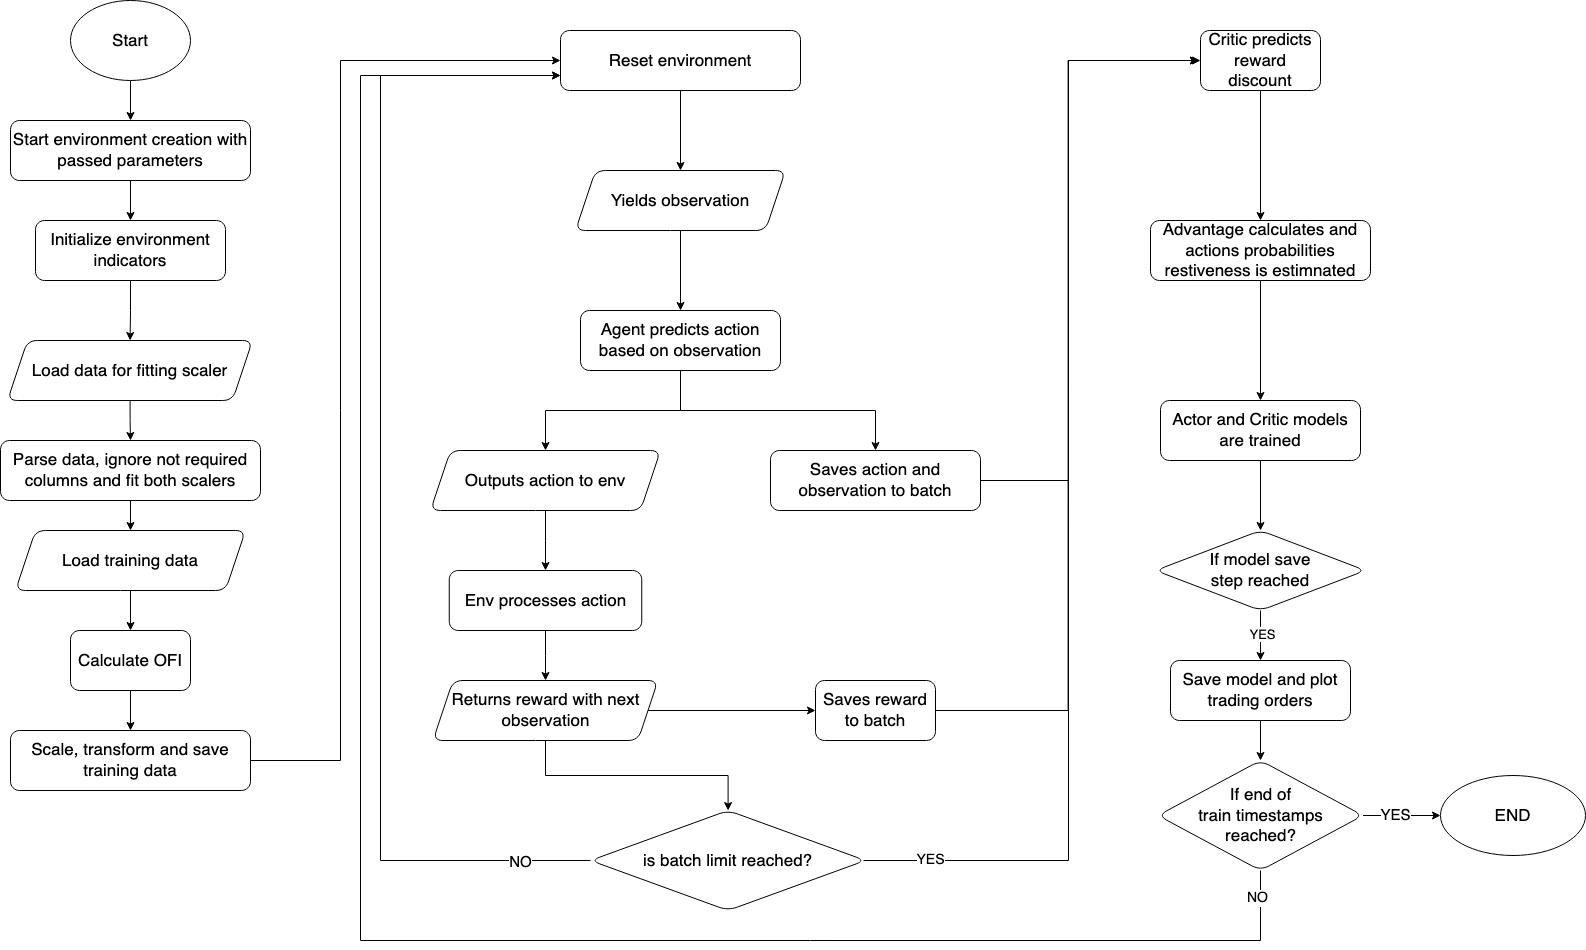

The diagram above was exported from draw.io. Its source (the exported page's mxGraphModel, read from the mxfile embedded in the PNG):
<mxGraphModel dx="2868" dy="1644" grid="1" gridSize="10" guides="1" tooltips="1" connect="1" arrows="1" fold="1" page="1" pageScale="1" pageWidth="850" pageHeight="1100" math="0" shadow="0">
  <root>
    <mxCell id="0" />
    <mxCell id="1" parent="0" />
    <mxCell id="Lc5CMhtp__p_lc7myWXt-3" value="" style="edgeStyle=orthogonalEdgeStyle;rounded=0;orthogonalLoop=1;jettySize=auto;html=1;" edge="1" parent="1" source="Lc5CMhtp__p_lc7myWXt-1" target="Lc5CMhtp__p_lc7myWXt-2">
      <mxGeometry relative="1" as="geometry" />
    </mxCell>
    <mxCell id="Lc5CMhtp__p_lc7myWXt-1" value="Start" style="ellipse;whiteSpace=wrap;html=1;fontSize=17;" vertex="1" parent="1">
      <mxGeometry x="330" y="130" width="120" height="80" as="geometry" />
    </mxCell>
    <mxCell id="Lc5CMhtp__p_lc7myWXt-19" value="" style="edgeStyle=orthogonalEdgeStyle;rounded=0;orthogonalLoop=1;jettySize=auto;html=1;" edge="1" parent="1" source="Lc5CMhtp__p_lc7myWXt-2" target="Lc5CMhtp__p_lc7myWXt-18">
      <mxGeometry relative="1" as="geometry" />
    </mxCell>
    <mxCell id="Lc5CMhtp__p_lc7myWXt-2" value="Start environment creation with passed parameters" style="rounded=1;whiteSpace=wrap;html=1;fontSize=17;" vertex="1" parent="1">
      <mxGeometry x="270" y="250" width="240" height="60" as="geometry" />
    </mxCell>
    <mxCell id="Lc5CMhtp__p_lc7myWXt-10" value="" style="edgeStyle=orthogonalEdgeStyle;rounded=0;orthogonalLoop=1;jettySize=auto;html=1;" edge="1" parent="1" source="Lc5CMhtp__p_lc7myWXt-4" target="Lc5CMhtp__p_lc7myWXt-9">
      <mxGeometry relative="1" as="geometry" />
    </mxCell>
    <mxCell id="Lc5CMhtp__p_lc7myWXt-4" value="Load data for fitting scaler" style="shape=parallelogram;perimeter=parallelogramPerimeter;whiteSpace=wrap;html=1;fixedSize=1;fontSize=17;rounded=1;" vertex="1" parent="1">
      <mxGeometry x="267" y="470" width="245" height="60" as="geometry" />
    </mxCell>
    <mxCell id="Lc5CMhtp__p_lc7myWXt-16" style="edgeStyle=orthogonalEdgeStyle;rounded=0;orthogonalLoop=1;jettySize=auto;html=1;" edge="1" parent="1" source="Lc5CMhtp__p_lc7myWXt-6" target="Lc5CMhtp__p_lc7myWXt-14">
      <mxGeometry relative="1" as="geometry" />
    </mxCell>
    <mxCell id="Lc5CMhtp__p_lc7myWXt-6" value="Load training data" style="shape=parallelogram;perimeter=parallelogramPerimeter;whiteSpace=wrap;html=1;fixedSize=1;fontSize=17;rounded=1;" vertex="1" parent="1">
      <mxGeometry x="275" y="660" width="230" height="60" as="geometry" />
    </mxCell>
    <mxCell id="Lc5CMhtp__p_lc7myWXt-11" style="edgeStyle=orthogonalEdgeStyle;rounded=0;orthogonalLoop=1;jettySize=auto;html=1;" edge="1" parent="1" source="Lc5CMhtp__p_lc7myWXt-9" target="Lc5CMhtp__p_lc7myWXt-6">
      <mxGeometry relative="1" as="geometry" />
    </mxCell>
    <mxCell id="Lc5CMhtp__p_lc7myWXt-9" value="Parse data, ignore not required columns and fit both scalers" style="rounded=1;whiteSpace=wrap;html=1;fontSize=17;" vertex="1" parent="1">
      <mxGeometry x="260" y="570" width="260" height="60" as="geometry" />
    </mxCell>
    <mxCell id="Lc5CMhtp__p_lc7myWXt-22" value="" style="edgeStyle=orthogonalEdgeStyle;rounded=0;orthogonalLoop=1;jettySize=auto;html=1;" edge="1" parent="1" source="Lc5CMhtp__p_lc7myWXt-12" target="Lc5CMhtp__p_lc7myWXt-21">
      <mxGeometry relative="1" as="geometry">
        <Array as="points">
          <mxPoint x="600" y="890" />
          <mxPoint x="600" y="190" />
        </Array>
      </mxGeometry>
    </mxCell>
    <mxCell id="Lc5CMhtp__p_lc7myWXt-12" value="Scale, transform and save training data" style="rounded=1;whiteSpace=wrap;html=1;fontSize=17;" vertex="1" parent="1">
      <mxGeometry x="270" y="860" width="240" height="60" as="geometry" />
    </mxCell>
    <mxCell id="Lc5CMhtp__p_lc7myWXt-17" style="edgeStyle=orthogonalEdgeStyle;rounded=0;orthogonalLoop=1;jettySize=auto;html=1;" edge="1" parent="1" source="Lc5CMhtp__p_lc7myWXt-14" target="Lc5CMhtp__p_lc7myWXt-12">
      <mxGeometry relative="1" as="geometry" />
    </mxCell>
    <mxCell id="Lc5CMhtp__p_lc7myWXt-14" value="Calculate OFI" style="rounded=1;whiteSpace=wrap;html=1;fontSize=17;" vertex="1" parent="1">
      <mxGeometry x="330" y="760" width="120" height="60" as="geometry" />
    </mxCell>
    <mxCell id="Lc5CMhtp__p_lc7myWXt-20" style="edgeStyle=orthogonalEdgeStyle;rounded=0;orthogonalLoop=1;jettySize=auto;html=1;" edge="1" parent="1" source="Lc5CMhtp__p_lc7myWXt-18" target="Lc5CMhtp__p_lc7myWXt-4">
      <mxGeometry relative="1" as="geometry" />
    </mxCell>
    <mxCell id="Lc5CMhtp__p_lc7myWXt-18" value="Initialize environment indicators" style="rounded=1;whiteSpace=wrap;html=1;fontSize=17;" vertex="1" parent="1">
      <mxGeometry x="295" y="350" width="190" height="60" as="geometry" />
    </mxCell>
    <mxCell id="Lc5CMhtp__p_lc7myWXt-24" value="" style="edgeStyle=orthogonalEdgeStyle;rounded=0;orthogonalLoop=1;jettySize=auto;html=1;" edge="1" parent="1" source="Lc5CMhtp__p_lc7myWXt-21" target="Lc5CMhtp__p_lc7myWXt-23">
      <mxGeometry relative="1" as="geometry" />
    </mxCell>
    <mxCell id="Lc5CMhtp__p_lc7myWXt-21" value="Reset environment" style="rounded=1;whiteSpace=wrap;html=1;fontSize=17;" vertex="1" parent="1">
      <mxGeometry x="820" y="160" width="240" height="60" as="geometry" />
    </mxCell>
    <mxCell id="Lc5CMhtp__p_lc7myWXt-28" value="" style="edgeStyle=orthogonalEdgeStyle;rounded=0;orthogonalLoop=1;jettySize=auto;html=1;" edge="1" parent="1" source="Lc5CMhtp__p_lc7myWXt-23" target="Lc5CMhtp__p_lc7myWXt-27">
      <mxGeometry relative="1" as="geometry" />
    </mxCell>
    <mxCell id="Lc5CMhtp__p_lc7myWXt-23" value="Yields observation" style="shape=parallelogram;perimeter=parallelogramPerimeter;whiteSpace=wrap;html=1;fixedSize=1;fontSize=17;rounded=1;" vertex="1" parent="1">
      <mxGeometry x="835" y="300" width="210" height="60" as="geometry" />
    </mxCell>
    <mxCell id="Lc5CMhtp__p_lc7myWXt-31" style="edgeStyle=orthogonalEdgeStyle;rounded=0;orthogonalLoop=1;jettySize=auto;html=1;entryX=0.5;entryY=0;entryDx=0;entryDy=0;" edge="1" parent="1" source="Lc5CMhtp__p_lc7myWXt-27" target="Lc5CMhtp__p_lc7myWXt-32">
      <mxGeometry relative="1" as="geometry">
        <mxPoint x="920" y="580" as="targetPoint" />
      </mxGeometry>
    </mxCell>
    <mxCell id="Lc5CMhtp__p_lc7myWXt-35" style="edgeStyle=orthogonalEdgeStyle;rounded=0;orthogonalLoop=1;jettySize=auto;html=1;" edge="1" parent="1" source="Lc5CMhtp__p_lc7myWXt-27" target="Lc5CMhtp__p_lc7myWXt-33">
      <mxGeometry relative="1" as="geometry" />
    </mxCell>
    <mxCell id="Lc5CMhtp__p_lc7myWXt-27" value="Agent predicts action based on observation" style="rounded=1;whiteSpace=wrap;html=1;fontSize=17;" vertex="1" parent="1">
      <mxGeometry x="840" y="440" width="200" height="60" as="geometry" />
    </mxCell>
    <mxCell id="Lc5CMhtp__p_lc7myWXt-50" style="edgeStyle=orthogonalEdgeStyle;rounded=0;orthogonalLoop=1;jettySize=auto;html=1;entryX=0;entryY=0.5;entryDx=0;entryDy=0;" edge="1" parent="1">
      <mxGeometry relative="1" as="geometry">
        <mxPoint x="1238" y="610" as="sourcePoint" />
        <mxPoint x="1458" y="190" as="targetPoint" />
        <Array as="points">
          <mxPoint x="1328" y="610" />
          <mxPoint x="1328" y="190" />
        </Array>
      </mxGeometry>
    </mxCell>
    <mxCell id="Lc5CMhtp__p_lc7myWXt-32" value="Saves action and observation to batch" style="rounded=1;whiteSpace=wrap;html=1;fontSize=17;" vertex="1" parent="1">
      <mxGeometry x="1030" y="580" width="210" height="60" as="geometry" />
    </mxCell>
    <mxCell id="Lc5CMhtp__p_lc7myWXt-37" value="" style="edgeStyle=orthogonalEdgeStyle;rounded=0;orthogonalLoop=1;jettySize=auto;html=1;" edge="1" parent="1" source="Lc5CMhtp__p_lc7myWXt-33" target="Lc5CMhtp__p_lc7myWXt-36">
      <mxGeometry relative="1" as="geometry" />
    </mxCell>
    <mxCell id="Lc5CMhtp__p_lc7myWXt-33" value="Outputs action to env" style="shape=parallelogram;perimeter=parallelogramPerimeter;whiteSpace=wrap;html=1;fixedSize=1;fontSize=17;rounded=1;" vertex="1" parent="1">
      <mxGeometry x="690" y="580" width="230" height="60" as="geometry" />
    </mxCell>
    <mxCell id="Lc5CMhtp__p_lc7myWXt-39" value="" style="edgeStyle=orthogonalEdgeStyle;rounded=0;orthogonalLoop=1;jettySize=auto;html=1;" edge="1" parent="1" source="Lc5CMhtp__p_lc7myWXt-36" target="Lc5CMhtp__p_lc7myWXt-38">
      <mxGeometry relative="1" as="geometry" />
    </mxCell>
    <mxCell id="Lc5CMhtp__p_lc7myWXt-36" value="Env processes action" style="whiteSpace=wrap;html=1;fontSize=17;rounded=1;" vertex="1" parent="1">
      <mxGeometry x="708.75" y="700" width="192.5" height="60" as="geometry" />
    </mxCell>
    <mxCell id="Lc5CMhtp__p_lc7myWXt-41" value="" style="edgeStyle=orthogonalEdgeStyle;rounded=0;orthogonalLoop=1;jettySize=auto;html=1;" edge="1" parent="1" source="Lc5CMhtp__p_lc7myWXt-38" target="Lc5CMhtp__p_lc7myWXt-40">
      <mxGeometry relative="1" as="geometry" />
    </mxCell>
    <mxCell id="Lc5CMhtp__p_lc7myWXt-44" value="" style="edgeStyle=orthogonalEdgeStyle;rounded=0;orthogonalLoop=1;jettySize=auto;html=1;" edge="1" parent="1" source="Lc5CMhtp__p_lc7myWXt-38" target="Lc5CMhtp__p_lc7myWXt-43">
      <mxGeometry relative="1" as="geometry" />
    </mxCell>
    <mxCell id="Lc5CMhtp__p_lc7myWXt-38" value="Returns reward with next observation" style="shape=parallelogram;perimeter=parallelogramPerimeter;whiteSpace=wrap;html=1;fixedSize=1;fontSize=17;rounded=1;" vertex="1" parent="1">
      <mxGeometry x="692.5" y="810" width="225" height="60" as="geometry" />
    </mxCell>
    <mxCell id="Lc5CMhtp__p_lc7myWXt-49" style="edgeStyle=orthogonalEdgeStyle;rounded=0;orthogonalLoop=1;jettySize=auto;html=1;entryX=0;entryY=0.5;entryDx=0;entryDy=0;" edge="1" parent="1" source="Lc5CMhtp__p_lc7myWXt-40" target="Lc5CMhtp__p_lc7myWXt-47">
      <mxGeometry relative="1" as="geometry" />
    </mxCell>
    <mxCell id="Lc5CMhtp__p_lc7myWXt-40" value="Saves reward to batch" style="rounded=1;whiteSpace=wrap;html=1;fontSize=17;" vertex="1" parent="1">
      <mxGeometry x="1075" y="810" width="120" height="60" as="geometry" />
    </mxCell>
    <mxCell id="Lc5CMhtp__p_lc7myWXt-45" style="edgeStyle=orthogonalEdgeStyle;rounded=0;orthogonalLoop=1;jettySize=auto;html=1;entryX=0;entryY=0.75;entryDx=0;entryDy=0;" edge="1" parent="1" source="Lc5CMhtp__p_lc7myWXt-43" target="Lc5CMhtp__p_lc7myWXt-21">
      <mxGeometry relative="1" as="geometry">
        <Array as="points">
          <mxPoint x="640" y="990" />
          <mxPoint x="640" y="205" />
        </Array>
      </mxGeometry>
    </mxCell>
    <mxCell id="Lc5CMhtp__p_lc7myWXt-46" value="NO" style="edgeLabel;html=1;align=center;verticalAlign=middle;resizable=0;points=[];fontSize=15;" vertex="1" connectable="0" parent="Lc5CMhtp__p_lc7myWXt-45">
      <mxGeometry x="-0.8821" y="1" relative="1" as="geometry">
        <mxPoint x="-1" as="offset" />
      </mxGeometry>
    </mxCell>
    <mxCell id="Lc5CMhtp__p_lc7myWXt-48" value="" style="edgeStyle=orthogonalEdgeStyle;rounded=0;orthogonalLoop=1;jettySize=auto;html=1;" edge="1" parent="1">
      <mxGeometry relative="1" as="geometry">
        <mxPoint x="1123" y="990" as="sourcePoint" />
        <mxPoint x="1458" y="190" as="targetPoint" />
        <Array as="points">
          <mxPoint x="1328" y="990" />
          <mxPoint x="1328" y="190" />
        </Array>
      </mxGeometry>
    </mxCell>
    <mxCell id="Lc5CMhtp__p_lc7myWXt-51" value="&lt;font style=&quot;font-size: 14px;&quot;&gt;YES&lt;/font&gt;" style="edgeLabel;html=1;align=center;verticalAlign=middle;resizable=0;points=[];" vertex="1" connectable="0" parent="Lc5CMhtp__p_lc7myWXt-48">
      <mxGeometry x="-0.885" relative="1" as="geometry">
        <mxPoint y="-1" as="offset" />
      </mxGeometry>
    </mxCell>
    <mxCell id="Lc5CMhtp__p_lc7myWXt-43" value="is batch limit reached?" style="rhombus;whiteSpace=wrap;html=1;fontSize=17;rounded=1;" vertex="1" parent="1">
      <mxGeometry x="850" y="940" width="275" height="100" as="geometry" />
    </mxCell>
    <mxCell id="Lc5CMhtp__p_lc7myWXt-53" value="" style="edgeStyle=orthogonalEdgeStyle;rounded=0;orthogonalLoop=1;jettySize=auto;html=1;" edge="1" parent="1" source="Lc5CMhtp__p_lc7myWXt-47" target="Lc5CMhtp__p_lc7myWXt-52">
      <mxGeometry relative="1" as="geometry" />
    </mxCell>
    <mxCell id="Lc5CMhtp__p_lc7myWXt-47" value="Critic predicts reward discount " style="whiteSpace=wrap;html=1;fontSize=17;rounded=1;" vertex="1" parent="1">
      <mxGeometry x="1460" y="160" width="120" height="60" as="geometry" />
    </mxCell>
    <mxCell id="Lc5CMhtp__p_lc7myWXt-55" value="" style="edgeStyle=orthogonalEdgeStyle;rounded=0;orthogonalLoop=1;jettySize=auto;html=1;" edge="1" parent="1" source="Lc5CMhtp__p_lc7myWXt-52" target="Lc5CMhtp__p_lc7myWXt-54">
      <mxGeometry relative="1" as="geometry" />
    </mxCell>
    <mxCell id="Lc5CMhtp__p_lc7myWXt-52" value="Advantage calculates and actions probabilities restiveness is estimnated " style="whiteSpace=wrap;html=1;fontSize=17;rounded=1;" vertex="1" parent="1">
      <mxGeometry x="1410" y="350" width="220" height="60" as="geometry" />
    </mxCell>
    <mxCell id="Lc5CMhtp__p_lc7myWXt-57" value="" style="edgeStyle=orthogonalEdgeStyle;rounded=0;orthogonalLoop=1;jettySize=auto;html=1;" edge="1" parent="1" source="Lc5CMhtp__p_lc7myWXt-54" target="Lc5CMhtp__p_lc7myWXt-56">
      <mxGeometry relative="1" as="geometry" />
    </mxCell>
    <mxCell id="Lc5CMhtp__p_lc7myWXt-54" value="Actor and Critic models are trained" style="whiteSpace=wrap;html=1;fontSize=17;rounded=1;" vertex="1" parent="1">
      <mxGeometry x="1420" y="530" width="200" height="60" as="geometry" />
    </mxCell>
    <mxCell id="Lc5CMhtp__p_lc7myWXt-59" value="" style="edgeStyle=orthogonalEdgeStyle;rounded=0;orthogonalLoop=1;jettySize=auto;html=1;" edge="1" parent="1" source="Lc5CMhtp__p_lc7myWXt-56" target="Lc5CMhtp__p_lc7myWXt-58">
      <mxGeometry relative="1" as="geometry" />
    </mxCell>
    <mxCell id="Lc5CMhtp__p_lc7myWXt-62" value="YES" style="edgeLabel;html=1;align=center;verticalAlign=middle;resizable=0;points=[];fontSize=13;" vertex="1" connectable="0" parent="Lc5CMhtp__p_lc7myWXt-59">
      <mxGeometry x="-0.02" y="1" relative="1" as="geometry">
        <mxPoint y="-1" as="offset" />
      </mxGeometry>
    </mxCell>
    <mxCell id="Lc5CMhtp__p_lc7myWXt-56" value="If model save&lt;br&gt; step reached" style="rhombus;whiteSpace=wrap;html=1;fontSize=17;rounded=1;" vertex="1" parent="1">
      <mxGeometry x="1415" y="660" width="210" height="80" as="geometry" />
    </mxCell>
    <mxCell id="Lc5CMhtp__p_lc7myWXt-61" value="" style="edgeStyle=orthogonalEdgeStyle;rounded=0;orthogonalLoop=1;jettySize=auto;html=1;" edge="1" parent="1" source="Lc5CMhtp__p_lc7myWXt-58" target="Lc5CMhtp__p_lc7myWXt-60">
      <mxGeometry relative="1" as="geometry" />
    </mxCell>
    <mxCell id="Lc5CMhtp__p_lc7myWXt-58" value="Save model and plot trading orders" style="rounded=1;whiteSpace=wrap;html=1;fontSize=17;" vertex="1" parent="1">
      <mxGeometry x="1430" y="790" width="180" height="60" as="geometry" />
    </mxCell>
    <mxCell id="Lc5CMhtp__p_lc7myWXt-63" style="edgeStyle=orthogonalEdgeStyle;rounded=0;orthogonalLoop=1;jettySize=auto;html=1;entryX=0;entryY=0.75;entryDx=0;entryDy=0;" edge="1" parent="1" source="Lc5CMhtp__p_lc7myWXt-60" target="Lc5CMhtp__p_lc7myWXt-21">
      <mxGeometry relative="1" as="geometry">
        <Array as="points">
          <mxPoint x="1520" y="1070" />
          <mxPoint x="620" y="1070" />
          <mxPoint x="620" y="205" />
        </Array>
      </mxGeometry>
    </mxCell>
    <mxCell id="Lc5CMhtp__p_lc7myWXt-64" value="&lt;font style=&quot;font-size: 14px;&quot;&gt;NO&lt;/font&gt;" style="edgeLabel;html=1;align=center;verticalAlign=middle;resizable=0;points=[];" vertex="1" connectable="0" parent="Lc5CMhtp__p_lc7myWXt-63">
      <mxGeometry x="-0.9722" y="-4" relative="1" as="geometry">
        <mxPoint y="-1" as="offset" />
      </mxGeometry>
    </mxCell>
    <mxCell id="Lc5CMhtp__p_lc7myWXt-66" value="" style="edgeStyle=orthogonalEdgeStyle;rounded=0;orthogonalLoop=1;jettySize=auto;html=1;" edge="1" parent="1" source="Lc5CMhtp__p_lc7myWXt-60" target="Lc5CMhtp__p_lc7myWXt-65">
      <mxGeometry relative="1" as="geometry" />
    </mxCell>
    <mxCell id="Lc5CMhtp__p_lc7myWXt-67" value="&lt;font style=&quot;font-size: 15px;&quot;&gt;YES&lt;/font&gt;" style="edgeLabel;html=1;align=center;verticalAlign=middle;resizable=0;points=[];" vertex="1" connectable="0" parent="Lc5CMhtp__p_lc7myWXt-66">
      <mxGeometry x="-0.1742" y="1" relative="1" as="geometry">
        <mxPoint x="-1" as="offset" />
      </mxGeometry>
    </mxCell>
    <mxCell id="Lc5CMhtp__p_lc7myWXt-60" value="If end of &lt;br&gt;train timestamps &lt;br&gt;reached?" style="rhombus;whiteSpace=wrap;html=1;fontSize=17;rounded=1;" vertex="1" parent="1">
      <mxGeometry x="1417.5" y="890" width="205" height="110" as="geometry" />
    </mxCell>
    <mxCell id="Lc5CMhtp__p_lc7myWXt-65" value="END" style="ellipse;whiteSpace=wrap;html=1;fontSize=17;rounded=1;" vertex="1" parent="1">
      <mxGeometry x="1700" y="905" width="145" height="80" as="geometry" />
    </mxCell>
  </root>
</mxGraphModel>